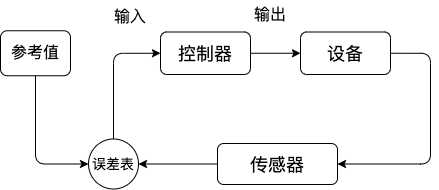

The diagram above was exported from draw.io. Its source (the exported page's mxGraphModel, read from the mxfile embedded in the PNG):
<mxGraphModel dx="741" dy="727" grid="1" gridSize="10" guides="1" tooltips="1" connect="1" arrows="1" fold="1" page="1" pageScale="1" pageWidth="1169" pageHeight="827" math="0" shadow="0">
  <root>
    <mxCell id="0" />
    <mxCell id="1" parent="0" />
    <mxCell id="12" value="" style="edgeStyle=orthogonalEdgeStyle;html=1;fontSize=18;" parent="1" source="3" target="9" edge="1">
      <mxGeometry relative="1" as="geometry" />
    </mxCell>
    <mxCell id="3" value="传感器" style="rounded=1;whiteSpace=wrap;html=1;fontSize=18;" parent="1" vertex="1">
      <mxGeometry x="657" y="399" width="120" height="41" as="geometry" />
    </mxCell>
    <mxCell id="8" style="edgeStyle=orthogonalEdgeStyle;html=1;exitX=1;exitY=0.5;exitDx=0;exitDy=0;entryX=1;entryY=0.5;entryDx=0;entryDy=0;fontSize=18;startArrow=none;" parent="1" source="18" target="3" edge="1">
      <mxGeometry relative="1" as="geometry">
        <Array as="points">
          <mxPoint x="870" y="309" />
          <mxPoint x="870" y="420" />
        </Array>
      </mxGeometry>
    </mxCell>
    <mxCell id="20" value="" style="edgeStyle=none;html=1;" edge="1" parent="1" source="4" target="18">
      <mxGeometry relative="1" as="geometry" />
    </mxCell>
    <mxCell id="4" value="控制器" style="rounded=1;whiteSpace=wrap;html=1;fontSize=18;" parent="1" vertex="1">
      <mxGeometry x="600" y="287.5" width="90" height="42.5" as="geometry" />
    </mxCell>
    <mxCell id="17" style="edgeStyle=orthogonalEdgeStyle;html=1;exitX=0.5;exitY=0;exitDx=0;exitDy=0;entryX=0;entryY=0.5;entryDx=0;entryDy=0;" parent="1" source="9" target="4" edge="1">
      <mxGeometry relative="1" as="geometry" />
    </mxCell>
    <mxCell id="9" value="&lt;font style=&quot;font-size: 14px;&quot;&gt;误差表&lt;/font&gt;" style="ellipse;whiteSpace=wrap;html=1;aspect=fixed;fontSize=14;" parent="1" vertex="1">
      <mxGeometry x="528" y="394.5" width="50" height="50" as="geometry" />
    </mxCell>
    <mxCell id="14" value="" style="edgeStyle=orthogonalEdgeStyle;html=1;fontSize=18;exitX=0.5;exitY=1;exitDx=0;exitDy=0;entryX=0;entryY=0.5;entryDx=0;entryDy=0;" parent="1" source="13" target="9" edge="1">
      <mxGeometry relative="1" as="geometry" />
    </mxCell>
    <mxCell id="13" value="参考值" style="rounded=1;whiteSpace=wrap;html=1;fontSize=16;" parent="1" vertex="1">
      <mxGeometry x="440" y="286.25" width="70" height="45" as="geometry" />
    </mxCell>
    <mxCell id="15" value="输入" style="text;html=1;strokeColor=none;fillColor=none;align=center;verticalAlign=middle;whiteSpace=wrap;rounded=0;fontSize=16;" parent="1" vertex="1">
      <mxGeometry x="540" y="257.5" width="60" height="30" as="geometry" />
    </mxCell>
    <mxCell id="16" value="输出" style="text;html=1;strokeColor=none;fillColor=none;align=center;verticalAlign=middle;whiteSpace=wrap;rounded=0;fontSize=16;" parent="1" vertex="1">
      <mxGeometry x="680" y="256.25" width="60" height="30" as="geometry" />
    </mxCell>
    <mxCell id="18" value="设备" style="rounded=1;whiteSpace=wrap;html=1;fontSize=18;" vertex="1" parent="1">
      <mxGeometry x="740" y="287.5" width="90" height="42.5" as="geometry" />
    </mxCell>
  </root>
</mxGraphModel>